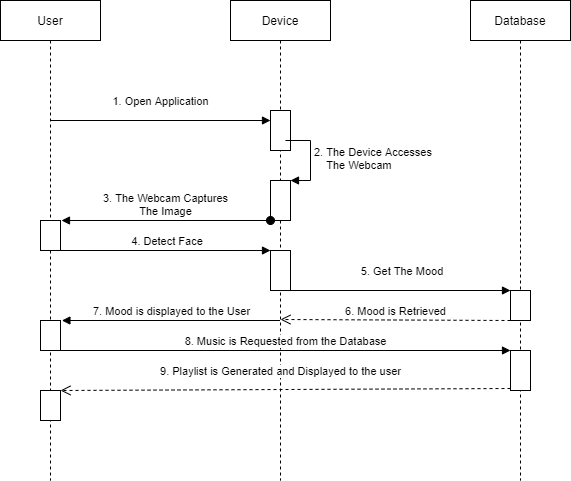

The diagram above was exported from draw.io. Its source (the exported page's mxGraphModel, read from the mxfile embedded in the PNG):
<mxGraphModel dx="1278" dy="499" grid="1" gridSize="10" guides="1" tooltips="1" connect="1" arrows="1" fold="1" page="1" pageScale="1" pageWidth="850" pageHeight="1100" math="0" shadow="0">
  <root>
    <mxCell id="0" />
    <mxCell id="1" parent="0" />
    <mxCell id="Yeu4cL2g47HZ1VGgiqsx-1" value="User" style="shape=umlLifeline;perimeter=lifelinePerimeter;whiteSpace=wrap;html=1;container=1;collapsible=0;recursiveResize=0;outlineConnect=0;" vertex="1" parent="1">
      <mxGeometry x="80" y="40" width="100" height="480" as="geometry" />
    </mxCell>
    <mxCell id="Yeu4cL2g47HZ1VGgiqsx-10" value="" style="html=1;points=[];perimeter=orthogonalPerimeter;" vertex="1" parent="Yeu4cL2g47HZ1VGgiqsx-1">
      <mxGeometry x="40" y="220" width="20" height="30" as="geometry" />
    </mxCell>
    <mxCell id="Yeu4cL2g47HZ1VGgiqsx-2" value="Device&lt;br&gt;" style="shape=umlLifeline;perimeter=lifelinePerimeter;whiteSpace=wrap;html=1;container=1;collapsible=0;recursiveResize=0;outlineConnect=0;" vertex="1" parent="1">
      <mxGeometry x="310" y="40" width="100" height="480" as="geometry" />
    </mxCell>
    <mxCell id="Yeu4cL2g47HZ1VGgiqsx-7" value="" style="html=1;points=[];perimeter=orthogonalPerimeter;" vertex="1" parent="Yeu4cL2g47HZ1VGgiqsx-2">
      <mxGeometry x="40" y="110" width="20" height="40" as="geometry" />
    </mxCell>
    <mxCell id="Yeu4cL2g47HZ1VGgiqsx-8" value="" style="html=1;points=[];perimeter=orthogonalPerimeter;" vertex="1" parent="Yeu4cL2g47HZ1VGgiqsx-2">
      <mxGeometry x="40" y="180" width="20" height="40" as="geometry" />
    </mxCell>
    <mxCell id="Yeu4cL2g47HZ1VGgiqsx-12" value="" style="html=1;points=[];perimeter=orthogonalPerimeter;" vertex="1" parent="Yeu4cL2g47HZ1VGgiqsx-2">
      <mxGeometry x="40" y="250.01" width="20" height="40" as="geometry" />
    </mxCell>
    <mxCell id="Yeu4cL2g47HZ1VGgiqsx-13" value="&amp;nbsp;4. Detect Face" style="html=1;verticalAlign=bottom;endArrow=block;entryX=0;entryY=0;" edge="1" target="Yeu4cL2g47HZ1VGgiqsx-12" parent="Yeu4cL2g47HZ1VGgiqsx-2">
      <mxGeometry relative="1" as="geometry">
        <mxPoint x="-171" y="250" as="sourcePoint" />
      </mxGeometry>
    </mxCell>
    <mxCell id="Yeu4cL2g47HZ1VGgiqsx-3" value="Database" style="shape=umlLifeline;perimeter=lifelinePerimeter;whiteSpace=wrap;html=1;container=1;collapsible=0;recursiveResize=0;outlineConnect=0;" vertex="1" parent="1">
      <mxGeometry x="550" y="40" width="100" height="480" as="geometry" />
    </mxCell>
    <mxCell id="Yeu4cL2g47HZ1VGgiqsx-16" value="" style="html=1;points=[];perimeter=orthogonalPerimeter;" vertex="1" parent="Yeu4cL2g47HZ1VGgiqsx-3">
      <mxGeometry x="40" y="290.01" width="20" height="29.99" as="geometry" />
    </mxCell>
    <mxCell id="Yeu4cL2g47HZ1VGgiqsx-5" value="1. Open Application" style="html=1;verticalAlign=bottom;endArrow=block;" edge="1" parent="1" target="Yeu4cL2g47HZ1VGgiqsx-7">
      <mxGeometry y="10" width="80" relative="1" as="geometry">
        <mxPoint x="130" y="160" as="sourcePoint" />
        <mxPoint x="350" y="160" as="targetPoint" />
        <mxPoint as="offset" />
      </mxGeometry>
    </mxCell>
    <mxCell id="Yeu4cL2g47HZ1VGgiqsx-9" value="2. The Device Accesses&amp;nbsp;&lt;br&gt;&amp;nbsp; &amp;nbsp; The Webcam" style="edgeStyle=orthogonalEdgeStyle;html=1;align=left;spacingLeft=2;endArrow=block;rounded=0;entryX=1;entryY=0;" edge="1" target="Yeu4cL2g47HZ1VGgiqsx-8" parent="1">
      <mxGeometry relative="1" as="geometry">
        <mxPoint x="365" y="180" as="sourcePoint" />
        <Array as="points">
          <mxPoint x="390" y="180" />
        </Array>
      </mxGeometry>
    </mxCell>
    <mxCell id="Yeu4cL2g47HZ1VGgiqsx-11" value="3. The Webcam Captures&lt;br&gt;The Image" style="html=1;verticalAlign=bottom;startArrow=oval;endArrow=block;startSize=8;" edge="1" parent="1">
      <mxGeometry relative="1" as="geometry">
        <mxPoint x="350" y="260" as="sourcePoint" />
        <mxPoint x="141" y="260" as="targetPoint" />
      </mxGeometry>
    </mxCell>
    <mxCell id="Yeu4cL2g47HZ1VGgiqsx-15" value="&amp;nbsp;5. Get The Mood" style="html=1;verticalAlign=bottom;endArrow=block;" edge="1" parent="1">
      <mxGeometry y="10" width="80" relative="1" as="geometry">
        <mxPoint x="370" y="330" as="sourcePoint" />
        <mxPoint x="590" y="330" as="targetPoint" />
        <mxPoint as="offset" />
      </mxGeometry>
    </mxCell>
    <mxCell id="Yeu4cL2g47HZ1VGgiqsx-17" value="6. Mood is Retrieved" style="html=1;verticalAlign=bottom;endArrow=open;dashed=1;endSize=8;" edge="1" parent="1">
      <mxGeometry relative="1" as="geometry">
        <mxPoint x="590" y="360" as="sourcePoint" />
        <mxPoint x="360" y="359" as="targetPoint" />
      </mxGeometry>
    </mxCell>
    <mxCell id="Yeu4cL2g47HZ1VGgiqsx-18" value="" style="html=1;points=[];perimeter=orthogonalPerimeter;" vertex="1" parent="1">
      <mxGeometry x="120" y="360" width="20" height="30" as="geometry" />
    </mxCell>
    <mxCell id="Yeu4cL2g47HZ1VGgiqsx-19" value="7. Mood is displayed to the User" style="html=1;verticalAlign=bottom;endArrow=block;entryX=1.07;entryY=0;entryDx=0;entryDy=0;entryPerimeter=0;" edge="1" parent="1" source="Yeu4cL2g47HZ1VGgiqsx-2" target="Yeu4cL2g47HZ1VGgiqsx-18">
      <mxGeometry width="80" relative="1" as="geometry">
        <mxPoint x="280" y="360" as="sourcePoint" />
        <mxPoint x="360" y="360" as="targetPoint" />
      </mxGeometry>
    </mxCell>
    <mxCell id="Yeu4cL2g47HZ1VGgiqsx-20" value="" style="html=1;points=[];perimeter=orthogonalPerimeter;" vertex="1" parent="1">
      <mxGeometry x="590" y="390" width="20" height="40" as="geometry" />
    </mxCell>
    <mxCell id="Yeu4cL2g47HZ1VGgiqsx-21" value="8. Music is Requested from the Database" style="html=1;verticalAlign=bottom;endArrow=block;entryX=0;entryY=0;" edge="1" target="Yeu4cL2g47HZ1VGgiqsx-20" parent="1">
      <mxGeometry relative="1" as="geometry">
        <mxPoint x="140" y="390" as="sourcePoint" />
      </mxGeometry>
    </mxCell>
    <mxCell id="Yeu4cL2g47HZ1VGgiqsx-22" value="9. Playlist is Generated and Displayed to the user" style="html=1;verticalAlign=bottom;endArrow=open;dashed=1;endSize=8;exitX=0;exitY=0.95;" edge="1" source="Yeu4cL2g47HZ1VGgiqsx-20" parent="1" target="Yeu4cL2g47HZ1VGgiqsx-23">
      <mxGeometry x="0.022" y="-9" relative="1" as="geometry">
        <mxPoint x="140" y="466" as="targetPoint" />
        <mxPoint as="offset" />
      </mxGeometry>
    </mxCell>
    <mxCell id="Yeu4cL2g47HZ1VGgiqsx-23" value="" style="html=1;points=[];perimeter=orthogonalPerimeter;" vertex="1" parent="1">
      <mxGeometry x="120" y="430" width="20" height="30" as="geometry" />
    </mxCell>
  </root>
</mxGraphModel>